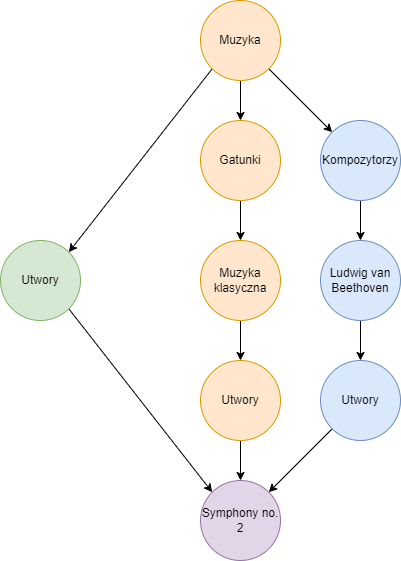

The diagram above was exported from draw.io. Its source (the exported page's mxGraphModel, read from the mxfile embedded in the PNG):
<mxGraphModel dx="1102" dy="857" grid="1" gridSize="10" guides="1" tooltips="1" connect="1" arrows="1" fold="1" page="1" pageScale="1" pageWidth="827" pageHeight="1169" math="0" shadow="0">
  <root>
    <mxCell id="0" />
    <mxCell id="1" parent="0" />
    <mxCell id="RfBWzXu-SI15qISj4M7D-20" style="edgeStyle=none;rounded=0;orthogonalLoop=1;jettySize=auto;html=1;exitX=1;exitY=1;exitDx=0;exitDy=0;entryX=0;entryY=0;entryDx=0;entryDy=0;" edge="1" parent="1" source="RfBWzXu-SI15qISj4M7D-1" target="RfBWzXu-SI15qISj4M7D-16">
      <mxGeometry relative="1" as="geometry" />
    </mxCell>
    <mxCell id="RfBWzXu-SI15qISj4M7D-1" value="Utwory" style="ellipse;whiteSpace=wrap;html=1;aspect=fixed;fillColor=#d5e8d4;strokeColor=#82b366;" vertex="1" parent="1">
      <mxGeometry x="80" y="440" width="80" height="80" as="geometry" />
    </mxCell>
    <mxCell id="RfBWzXu-SI15qISj4M7D-5" style="rounded=0;orthogonalLoop=1;jettySize=auto;html=1;exitX=1;exitY=1;exitDx=0;exitDy=0;entryX=0;entryY=0;entryDx=0;entryDy=0;" edge="1" parent="1" source="RfBWzXu-SI15qISj4M7D-3" target="RfBWzXu-SI15qISj4M7D-4">
      <mxGeometry relative="1" as="geometry" />
    </mxCell>
    <mxCell id="RfBWzXu-SI15qISj4M7D-8" style="edgeStyle=none;rounded=0;orthogonalLoop=1;jettySize=auto;html=1;exitX=0.5;exitY=1;exitDx=0;exitDy=0;entryX=0.5;entryY=0;entryDx=0;entryDy=0;" edge="1" parent="1" source="RfBWzXu-SI15qISj4M7D-3" target="RfBWzXu-SI15qISj4M7D-7">
      <mxGeometry relative="1" as="geometry" />
    </mxCell>
    <mxCell id="RfBWzXu-SI15qISj4M7D-19" style="edgeStyle=none;rounded=0;orthogonalLoop=1;jettySize=auto;html=1;exitX=0;exitY=1;exitDx=0;exitDy=0;entryX=1;entryY=0;entryDx=0;entryDy=0;" edge="1" parent="1" source="RfBWzXu-SI15qISj4M7D-3" target="RfBWzXu-SI15qISj4M7D-1">
      <mxGeometry relative="1" as="geometry" />
    </mxCell>
    <mxCell id="RfBWzXu-SI15qISj4M7D-3" value="Muzyka" style="ellipse;whiteSpace=wrap;html=1;aspect=fixed;fillColor=#ffe6cc;strokeColor=#d79b00;" vertex="1" parent="1">
      <mxGeometry x="280" y="200" width="80" height="80" as="geometry" />
    </mxCell>
    <mxCell id="RfBWzXu-SI15qISj4M7D-12" style="edgeStyle=none;rounded=0;orthogonalLoop=1;jettySize=auto;html=1;exitX=0.5;exitY=1;exitDx=0;exitDy=0;entryX=0.5;entryY=0;entryDx=0;entryDy=0;" edge="1" parent="1" source="RfBWzXu-SI15qISj4M7D-4" target="RfBWzXu-SI15qISj4M7D-11">
      <mxGeometry relative="1" as="geometry" />
    </mxCell>
    <mxCell id="RfBWzXu-SI15qISj4M7D-4" value="Kompozytorzy" style="ellipse;whiteSpace=wrap;html=1;aspect=fixed;fillColor=#dae8fc;strokeColor=#6c8ebf;" vertex="1" parent="1">
      <mxGeometry x="400" y="320" width="80" height="80" as="geometry" />
    </mxCell>
    <mxCell id="RfBWzXu-SI15qISj4M7D-10" style="edgeStyle=none;rounded=0;orthogonalLoop=1;jettySize=auto;html=1;exitX=0.5;exitY=1;exitDx=0;exitDy=0;entryX=0.5;entryY=0;entryDx=0;entryDy=0;" edge="1" parent="1" source="RfBWzXu-SI15qISj4M7D-7" target="RfBWzXu-SI15qISj4M7D-9">
      <mxGeometry relative="1" as="geometry" />
    </mxCell>
    <mxCell id="RfBWzXu-SI15qISj4M7D-7" value="Gatunki" style="ellipse;whiteSpace=wrap;html=1;aspect=fixed;fillColor=#ffe6cc;strokeColor=#d79b00;" vertex="1" parent="1">
      <mxGeometry x="280" y="320" width="80" height="80" as="geometry" />
    </mxCell>
    <mxCell id="RfBWzXu-SI15qISj4M7D-25" style="edgeStyle=none;rounded=0;orthogonalLoop=1;jettySize=auto;html=1;exitX=0.5;exitY=1;exitDx=0;exitDy=0;entryX=0.5;entryY=0;entryDx=0;entryDy=0;" edge="1" parent="1" source="RfBWzXu-SI15qISj4M7D-9" target="RfBWzXu-SI15qISj4M7D-22">
      <mxGeometry relative="1" as="geometry" />
    </mxCell>
    <mxCell id="RfBWzXu-SI15qISj4M7D-9" value="Muzyka klasyczna" style="ellipse;whiteSpace=wrap;html=1;aspect=fixed;fillColor=#ffe6cc;strokeColor=#d79b00;" vertex="1" parent="1">
      <mxGeometry x="280" y="440" width="80" height="80" as="geometry" />
    </mxCell>
    <mxCell id="RfBWzXu-SI15qISj4M7D-15" style="edgeStyle=none;rounded=0;orthogonalLoop=1;jettySize=auto;html=1;exitX=0.5;exitY=1;exitDx=0;exitDy=0;entryX=0.5;entryY=0;entryDx=0;entryDy=0;" edge="1" parent="1" source="RfBWzXu-SI15qISj4M7D-11" target="RfBWzXu-SI15qISj4M7D-14">
      <mxGeometry relative="1" as="geometry" />
    </mxCell>
    <mxCell id="RfBWzXu-SI15qISj4M7D-11" value="Ludwig van Beethoven" style="ellipse;whiteSpace=wrap;html=1;aspect=fixed;fillColor=#dae8fc;strokeColor=#6c8ebf;" vertex="1" parent="1">
      <mxGeometry x="400" y="440" width="80" height="80" as="geometry" />
    </mxCell>
    <mxCell id="RfBWzXu-SI15qISj4M7D-23" style="edgeStyle=none;rounded=0;orthogonalLoop=1;jettySize=auto;html=1;exitX=0;exitY=1;exitDx=0;exitDy=0;entryX=1;entryY=0;entryDx=0;entryDy=0;" edge="1" parent="1" source="RfBWzXu-SI15qISj4M7D-14" target="RfBWzXu-SI15qISj4M7D-16">
      <mxGeometry relative="1" as="geometry" />
    </mxCell>
    <mxCell id="RfBWzXu-SI15qISj4M7D-14" value="Utwory" style="ellipse;whiteSpace=wrap;html=1;aspect=fixed;fillColor=#dae8fc;strokeColor=#6c8ebf;" vertex="1" parent="1">
      <mxGeometry x="400" y="560" width="80" height="80" as="geometry" />
    </mxCell>
    <mxCell id="RfBWzXu-SI15qISj4M7D-16" value="Symphony no. 2" style="ellipse;whiteSpace=wrap;html=1;aspect=fixed;fillColor=#e1d5e7;strokeColor=#9673a6;" vertex="1" parent="1">
      <mxGeometry x="280" y="680" width="80" height="80" as="geometry" />
    </mxCell>
    <mxCell id="RfBWzXu-SI15qISj4M7D-24" style="edgeStyle=none;rounded=0;orthogonalLoop=1;jettySize=auto;html=1;exitX=0.5;exitY=1;exitDx=0;exitDy=0;" edge="1" parent="1" source="RfBWzXu-SI15qISj4M7D-22">
      <mxGeometry relative="1" as="geometry">
        <mxPoint x="320" y="680" as="targetPoint" />
      </mxGeometry>
    </mxCell>
    <mxCell id="RfBWzXu-SI15qISj4M7D-22" value="Utwory" style="ellipse;whiteSpace=wrap;html=1;aspect=fixed;fillColor=#ffe6cc;strokeColor=#d79b00;" vertex="1" parent="1">
      <mxGeometry x="280" y="560" width="80" height="80" as="geometry" />
    </mxCell>
  </root>
</mxGraphModel>